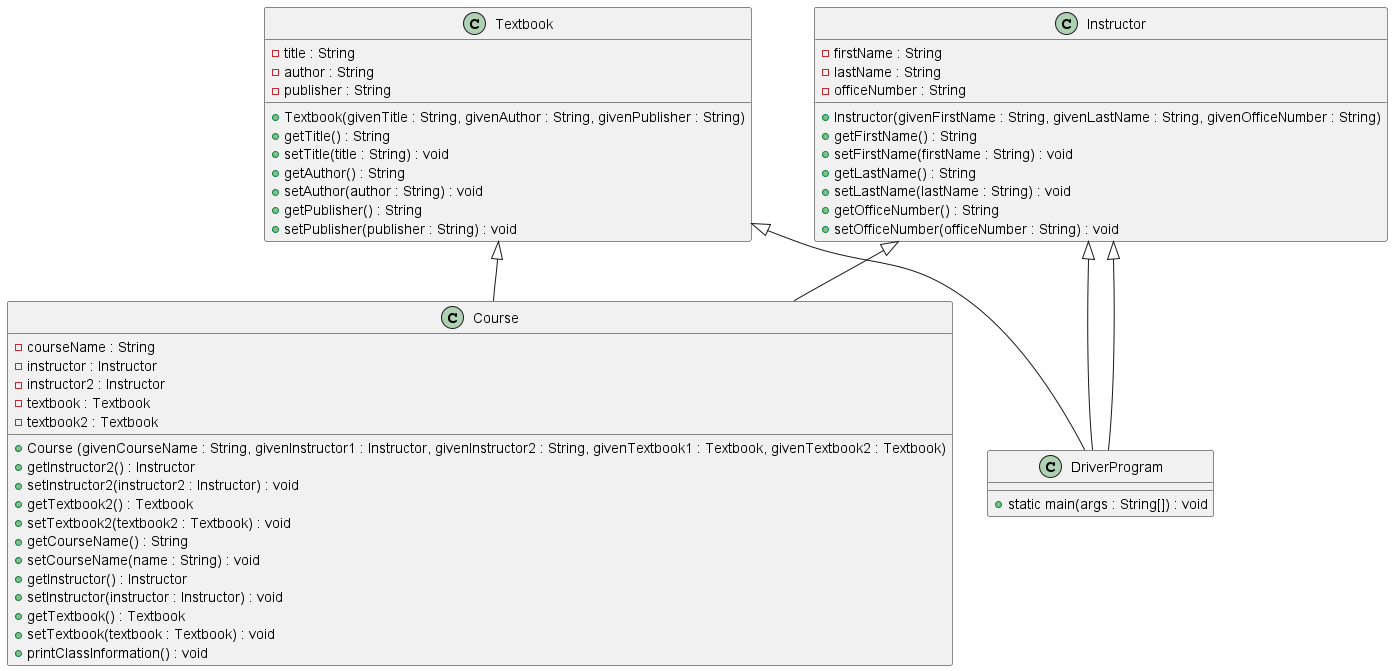

The diagram above was rendered by PlantUML. Its source (embedded in the PNG):
@startuml
'https://plantuml.com/class-diagram

class Course
{
    - courseName : String
    - instructor : Instructor
    - instructor2 : Instructor
    - textbook : Textbook
    - textbook2 : Textbook

    + Course (givenCourseName : String, givenInstructor1 : Instructor, givenInstructor2 : String, givenTextbook1 : Textbook, givenTextbook2 : Textbook)
    + getInstructor2() : Instructor
    + setInstructor2(instructor2 : Instructor) : void
    + getTextbook2() : Textbook
    + setTextbook2(textbook2 : Textbook) : void
    + getCourseName() : String
    + setCourseName(name : String) : void
    + getInstructor() : Instructor
    + setInstructor(instructor : Instructor) : void
    + getTextbook() : Textbook
    + setTextbook(textbook : Textbook) : void
    + printClassInformation() : void
}

class Instructor
{
    - firstName : String
    - lastName : String
    - officeNumber : String

    + Instructor(givenFirstName : String, givenLastName : String, givenOfficeNumber : String)
    + getFirstName() : String
    + setFirstName(firstName : String) : void
    + getLastName() : String
    + setLastName(lastName : String) : void
    + getOfficeNumber() : String
    + setOfficeNumber(officeNumber : String) : void
}

Class Textbook
{
    - title : String
    - author : String
    - publisher : String

    + Textbook(givenTitle : String, givenAuthor : String, givenPublisher : String)
    + getTitle() : String
    + setTitle(title : String) : void
    + getAuthor() : String
    + setAuthor(author : String) : void
    + getPublisher() : String
    + setPublisher(publisher : String) : void
}

Class DriverProgram
{
    + static main(args : String[]) : void

}

Instructor <|-- Course
Textbook <|-- Course
Instructor <|-- DriverProgram
Textbook <|-- DriverProgram
Instructor <|-- DriverProgram




@enduml